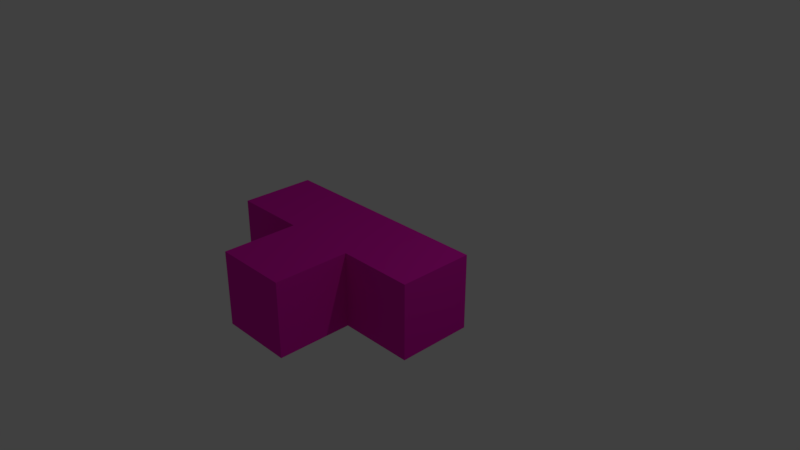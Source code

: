 # Source: T.blend  (saved by Blender 2.78.0; exported with 4.5.12 LTS)
import bpy
from mathutils import Matrix  # noqa: F401  (used for matrix-valued properties, if any)

bpy.ops.wm.read_factory_settings(use_empty=True)
scene = bpy.context.scene
scene.name = 'Scene'

# ---- collections
col_collection_1 = bpy.data.collections.new('Collection 1'); scene.collection.children.link(col_collection_1)

# ---- materials (node trees are filled in below, after node groups)
mat_t = bpy.data.materials.new('T')
mat_t.alpha_threshold = 0.0
mat_t.use_transparent_shadow = False
mat_t.diffuse_color = (0.8, 0.01033, 0.4765, 1.0)
mat_t.roughness = 0.5
mat_t.line_color = (0.0, 0.0, 0.0, 1.0)

# ---- material node trees

# ---- world
world_world = bpy.data.worlds.new('World'); scene.world = world_world
world_world.color = (0.05088, 0.05088, 0.05088)
world_world.use_sun_shadow = False
world_world.sun_shadow_jitter_overblur = 0.0
world_world.cycles.sampling_method = 'MANUAL'

# ---- cameras
cam_camera = bpy.data.cameras.new('Camera')
cam_camera.clip_end = 100.0
cam_camera.lens = 35.0
cam_camera.sensor_width = 32.0
cam_camera.sensor_height = 18.0
cam_camera.ortho_scale = 7.314
cam_camera.dof.focus_distance = 0.0
cam_camera.dof.aperture_fstop = 128.0

# ---- lights
light_lamp = bpy.data.lights.new('Lamp', 'POINT')
light_lamp.transmission_factor = 0.0
light_lamp.cutoff_distance = 30.0
light_lamp.energy = 100.0
light_lamp.shadow_buffer_clip_start = 1.001
light_lamp.shadow_soft_size = 0.1
light_lamp.shadow_maximum_resolution = 0.006
light_lamp.use_absolute_resolution = True

# ---- meshes
me_cube = bpy.data.meshes.new('Cube')
me_cube.from_pydata([(0.5, 0.2, -0.5), (0.5, -0.8, -0.5), (-0.5, -0.8, -0.5), (-0.5, 0.2, -0.5), (0.5, 0.2, 0.5), (0.5, -0.8, 0.5), (-0.5, -0.8, 0.5), (-0.5, 0.2, 0.5), (-1.5, -0.8, -0.5), (-1.5, 0.2, -0.5), (-1.5, -0.8, 0.5), (-1.5, 0.2, 0.5), (1.5, 0.2, -0.5), (1.5, -0.8, -0.5), (1.5, 0.2, 0.5), (1.5, -0.8, 0.5), (0.5, -1.8, -0.5), (-0.5, -1.8, -0.5), (0.5, -1.8, 0.5), (-0.5, -1.8, 0.5)], [], [(0, 1, 2, 3), (4, 7, 6, 5), (1, 0, 12, 13), (2, 1, 16, 17), (6, 7, 11, 10), (4, 0, 3, 7), (8, 10, 11, 9), (7, 3, 9, 11), (3, 2, 8, 9), (2, 6, 10, 8), (12, 14, 15, 13), (4, 5, 15, 14), (5, 1, 13, 15), (0, 4, 14, 12), (16, 18, 19, 17), (5, 6, 19, 18), (6, 2, 17, 19), (1, 5, 18, 16)])
me_cube.materials.append(mat_t)
me_cube.use_remesh_preserve_volume = False
me_cube.use_remesh_preserve_attributes = False
me_cube.use_mirror_vertex_groups = False
me_cube.update()

# ---- objects
ob_t = bpy.data.objects.new('T', me_cube)
ob_lamp = bpy.data.objects.new('Lamp', light_lamp)
ob_camera = bpy.data.objects.new('Camera', cam_camera)

# ---- transforms, parenting, visibility, modifiers, constraints
ob_t.location = (0.0, 0.0, 0.0)
ob_t.lock_rotations_4d = False
ob_t.empty_display_type = 'ARROWS'
ob_t.lineart.crease_threshold = 0.0
ob_lamp.location = (4.076, 1.005, 5.904)
ob_lamp.rotation_euler = (0.6503, 0.05522, 1.866)
ob_lamp.lock_rotations_4d = False
ob_lamp.empty_display_type = 'ARROWS'
ob_lamp.color = (0.0, 0.0, 0.0, 0.0)
ob_lamp.lineart.crease_threshold = 0.0
ob_camera.location = (7.481, -6.508, 5.344)
ob_camera.rotation_euler = (1.109, 0.0, 0.8149)
ob_camera.lock_rotations_4d = False
ob_camera.empty_display_type = 'ARROWS'
ob_camera.color = (0.0, 0.0, 0.0, 0.0)
ob_camera.display_type = 'WIRE'
ob_camera.lineart.crease_threshold = 0.0

# ---- collection membership
col_collection_1.objects.link(ob_t)
col_collection_1.objects.link(ob_lamp)
col_collection_1.objects.link(ob_camera)

# ---- scene / render settings (as saved in the file)
scene.camera = ob_camera
scene.frame_start = 1; scene.frame_end = 250; scene.frame_set(1)
scene.render.engine = 'BLENDER_EEVEE_NEXT'
scene.render.resolution_percentage = 50
scene.render.dither_intensity = 0.0
scene.cycles.use_denoising = False
scene.cycles.samples = 128
scene.cycles.sampling_pattern = 'TABULATED_SOBOL'
scene.cycles.light_sampling_threshold = 0.0
scene.cycles.use_adaptive_sampling = False
scene.cycles.use_light_tree = False
scene.cycles.blur_glossy = 0.0
scene.cycles.sample_clamp_indirect = 0.0
scene.view_settings.view_transform = 'Standard'
bpy.context.view_layer.update()

